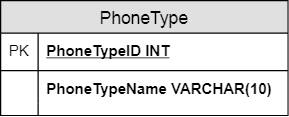

The diagram above was exported from draw.io. Its source (the exported page's mxGraphModel, read from the mxfile embedded in the PNG):
<mxGraphModel dx="1010" dy="632" grid="1" gridSize="10" guides="1" tooltips="1" connect="1" arrows="1" fold="1" page="1" pageScale="1" pageWidth="850" pageHeight="1100" math="0" shadow="0">
  <root>
    <mxCell id="0" />
    <mxCell id="1" parent="0" />
    <mxCell id="2" value="PhoneType" style="swimlane;fontStyle=0;childLayout=stackLayout;horizontal=1;startSize=26;fillColor=#e0e0e0;horizontalStack=0;resizeParent=1;resizeParentMax=0;resizeLast=0;collapsible=1;marginBottom=0;swimlaneFillColor=#ffffff;align=center;fontSize=14;" vertex="1" parent="1">
      <mxGeometry x="540" y="89" width="230" height="92" as="geometry" />
    </mxCell>
    <mxCell id="3" value="PhoneTypeID INT" style="shape=partialRectangle;top=0;left=0;right=0;bottom=1;align=left;verticalAlign=middle;fillColor=none;spacingLeft=34;spacingRight=4;overflow=hidden;rotatable=0;points=[[0,0.5],[1,0.5]];portConstraint=eastwest;dropTarget=0;fontStyle=5;fontSize=12;" vertex="1" parent="2">
      <mxGeometry y="26" width="230" height="30" as="geometry" />
    </mxCell>
    <mxCell id="4" value="PK" style="shape=partialRectangle;top=0;left=0;bottom=0;fillColor=none;align=left;verticalAlign=middle;spacingLeft=4;spacingRight=4;overflow=hidden;rotatable=0;points=[];portConstraint=eastwest;part=1;fontSize=12;" vertex="1" connectable="0" parent="3">
      <mxGeometry width="30" height="30" as="geometry" />
    </mxCell>
    <mxCell id="5" value="PhoneTypeName VARCHAR(10)" style="shape=partialRectangle;top=0;left=0;right=0;bottom=0;align=left;verticalAlign=top;fillColor=none;spacingLeft=34;spacingRight=4;overflow=hidden;rotatable=0;points=[[0,0.5],[1,0.5]];portConstraint=eastwest;dropTarget=0;fontSize=12;fontStyle=1" vertex="1" parent="2">
      <mxGeometry y="56" width="230" height="26" as="geometry" />
    </mxCell>
    <mxCell id="6" value="" style="shape=partialRectangle;top=0;left=0;bottom=0;fillColor=none;align=left;verticalAlign=top;spacingLeft=4;spacingRight=4;overflow=hidden;rotatable=0;points=[];portConstraint=eastwest;part=1;fontSize=12;" vertex="1" connectable="0" parent="5">
      <mxGeometry width="30" height="26" as="geometry" />
    </mxCell>
    <mxCell id="7" value="" style="shape=partialRectangle;top=0;left=0;right=0;bottom=0;align=left;verticalAlign=top;fillColor=none;spacingLeft=34;spacingRight=4;overflow=hidden;rotatable=0;points=[[0,0.5],[1,0.5]];portConstraint=eastwest;dropTarget=0;fontSize=12;" vertex="1" parent="2">
      <mxGeometry y="82" width="230" height="10" as="geometry" />
    </mxCell>
    <mxCell id="8" value="" style="shape=partialRectangle;top=0;left=0;bottom=0;fillColor=none;align=left;verticalAlign=top;spacingLeft=4;spacingRight=4;overflow=hidden;rotatable=0;points=[];portConstraint=eastwest;part=1;fontSize=12;" vertex="1" connectable="0" parent="7">
      <mxGeometry width="30" height="10" as="geometry" />
    </mxCell>
  </root>
</mxGraphModel>